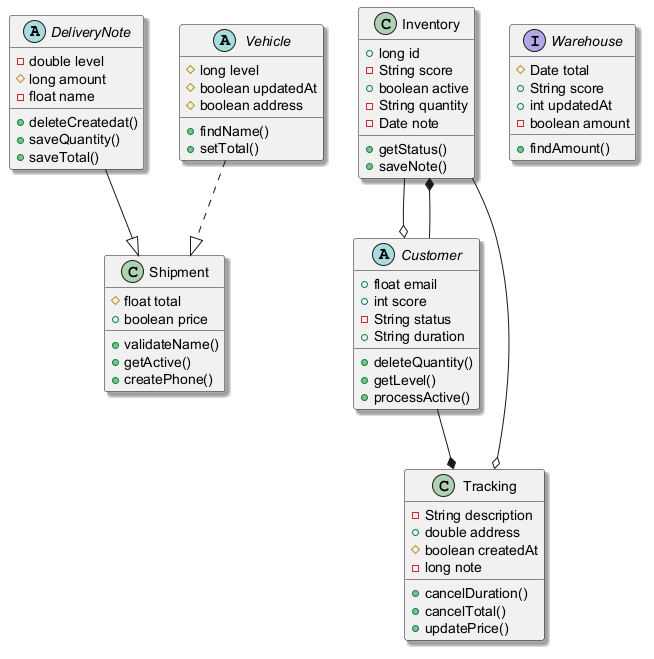

The diagram above was rendered by PlantUML. Its source (embedded in the PNG):
@startuml
skinparam shadowing true
abstract class DeliveryNote {
  -double level
  #long amount
  -float name
  +deleteCreatedat()
  +saveQuantity()
  +saveTotal()
}
class Shipment {
  #float total
  +boolean price
  +validateName()
  +getActive()
  +createPhone()
}
class Inventory {
  +long id
  -String score
  +boolean active
  -String quantity
  -Date note
  +getStatus()
  +saveNote()
}
abstract class Vehicle {
  #long level
  #boolean updatedAt
  #boolean address
  +findName()
  +setTotal()
}
interface Warehouse {
  #Date total
  +String score
  +int updatedAt
  -boolean amount
  +findAmount()
}
abstract class Customer {
  +float email
  +int score
  -String status
  +String duration
  +deleteQuantity()
  +getLevel()
  +processActive()
}
class Tracking {
  -String description
  +double address
  #boolean createdAt
  -long note
  +cancelDuration()
  +cancelTotal()
  +updatePrice()
}
DeliveryNote --|> Shipment
Inventory --o Customer
Inventory --o Tracking
Vehicle ..|> Shipment
Customer --* Tracking
Customer --* Inventory
@enduml